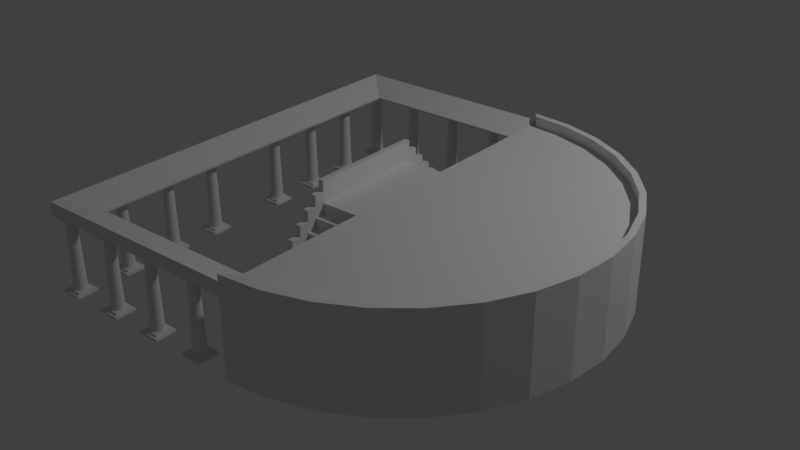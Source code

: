 # Source: silo.blend  (saved by Blender 2.77.0; exported with 4.5.12 LTS)
import bpy
from mathutils import Matrix  # noqa: F401  (used for matrix-valued properties, if any)

bpy.ops.wm.read_factory_settings(use_empty=True)
scene = bpy.context.scene
scene.name = 'Scene'

# ---- collections
col_collection_1 = bpy.data.collections.new('Collection 1'); scene.collection.children.link(col_collection_1)

# ---- materials (node trees are filled in below, after node groups)
mat_material_000 = bpy.data.materials.new('Material.000')
mat_material_000.alpha_threshold = 0.0
mat_material_000.use_transparent_shadow = False
mat_material_000.roughness = 0.5

# ---- material node trees

# ---- world
world_world = bpy.data.worlds.new('World'); scene.world = world_world
world_world.color = (0.05088, 0.05088, 0.05088)
world_world.use_sun_shadow = False
world_world.sun_shadow_jitter_overblur = 0.0
world_world.cycles.sampling_method = 'MANUAL'

# ---- cameras
cam_camera = bpy.data.cameras.new('Camera')
cam_camera.clip_end = 100.0
cam_camera.lens = 35.0
cam_camera.sensor_width = 32.0
cam_camera.sensor_height = 18.0
cam_camera.ortho_scale = 7.314
cam_camera.dof.focus_distance = 0.0
cam_camera.dof.aperture_fstop = 128.0

# ---- lights
light_lamp = bpy.data.lights.new('Lamp', 'POINT')
light_lamp.transmission_factor = 0.0
light_lamp.cutoff_distance = 30.0
light_lamp.energy = 100.0
light_lamp.shadow_buffer_clip_start = 1.001
light_lamp.shadow_soft_size = 0.1
light_lamp.shadow_maximum_resolution = 0.006
light_lamp.use_absolute_resolution = True

# ---- meshes
me_plane = bpy.data.meshes.new('Plane')
me_plane.from_pydata([(-1.0, -1.0, 0.0), (0.0, -1.0, 0.0), (-1.0, 1.0, 0.0), (0.0, 1.0, 0.0), (-0.85, 0.85, 0.0), (-0.85, -0.85, 0.0), (1.49e-08, -0.85, 0.0), (1.49e-08, 0.85, 0.0), (-0.85, 0.85, 0.0), (-0.85, -0.85, 0.0), (1.49e-08, -0.85, 0.0), (1.49e-08, 0.85, 0.0), (-1.0, 1.0, 0.05), (-1.0, -1.0, 0.05), (0.0, -1.0, 0.05), (0.0, 1.0, 0.05), (-0.8484, 0.8484, 0.009733), (-0.8484, -0.8484, 0.009733), (1.49e-08, -0.8468, 0.009487), (1.49e-08, 0.8468, 0.009487), (-0.9984, 0.9984, 0.05973), (-0.9984, -0.9984, 0.05973), (0.0, -0.9968, 0.05949), (0.0, 0.9968, 0.05949)], [], [(6, 5, 9, 10), (4, 7, 11, 8), (17, 16, 20, 21), (0, 1, 14, 13), (9, 8, 16, 17), (8, 11, 19, 16), (13, 14, 22, 21), (1, 6, 10, 14), (2, 0, 13, 12), (7, 3, 15, 11), (5, 4, 8, 9), (3, 2, 12, 15), (18, 17, 21, 22), (16, 19, 23, 20), (11, 15, 23, 19), (15, 12, 20, 23), (12, 13, 21, 20), (10, 9, 17, 18), (14, 10, 18, 22)])
_uv = me_plane.uv_layers.new(name='UVMap')
_uv.uv.foreach_set('vector', [0.0, 0.0, 0.0, 0.0, 0.0, 0.0, 0.0, 0.0, 0.0, 0.0, 0.0, 0.0, 0.0, 0.0, 0.0, 0.0, 0.2132, 0.4617, 0.2132, 0.4758, 0.211, 0.477, 0.211, 0.4604, 0.2229, 0.0875, 0.2229, 0.0773, 0.2238, 0.0773, 0.2238, 0.0875, 0.9839, 0.0, 0.9839, 0.85, 0.9758, 0.8492, 0.9758, 0.0008111, 0.9919, 0.0, 0.9919, 0.425, 0.9841, 0.425, 0.9839, 0.0008111, 0.2263, 0.4688, 0.2263, 0.4604, 0.2264, 0.4604, 0.2264, 0.4687, 0.8767, 0.5712, 0.916, 0.5, 0.916, 0.5, 0.916, 0.5791, 0.2229, 0.0773, 0.2229, 0.0977, 0.2221, 0.0977, 0.2221, 0.0773, 0.9636, 0.5791, 0.9243, 0.5079, 0.9636, 0.5, 0.9636, 0.5791, 0.0, 0.0, 0.0, 0.0, 0.0, 0.0, 0.0, 0.0, 0.2239, 0.0875, 0.2239, 0.0773, 0.2248, 0.0773, 0.2248, 0.0875, 0.2248, 0.4617, 0.2132, 0.4617, 0.211, 0.4604, 0.2247, 0.4605, 0.2132, 0.4758, 0.2248, 0.4758, 0.2247, 0.477, 0.211, 0.477, 0.9636, 0.5791, 0.9636, 0.5, 0.9719, 0.5, 0.9719, 0.5791, 0.2271, 0.4688, 0.2271, 0.4604, 0.2272, 0.4605, 0.2272, 0.4688, 0.2249, 0.4604, 0.2249, 0.4771, 0.2248, 0.477, 0.2248, 0.4605, 1.0, 7.381e-08, 1.0, 0.425, 0.9919, 0.4242, 0.9921, 0.0, 0.916, 0.5791, 0.916, 0.5, 0.9243, 0.5, 0.9243, 0.5791])
me_plane.use_remesh_preserve_volume = False
me_plane.use_remesh_preserve_attributes = False
me_plane.use_mirror_vertex_groups = False
me_plane.update()
me_grid = bpy.data.meshes.new('Grid')
me_grid.from_pydata([(-0.2, -0.6, 0.0), (0.0, -0.6, 0.0), (-0.2, -0.5535, 0.0), (0.0, -0.5535, 0.0), (-0.2, -0.5068, 0.0), (0.0, -0.5068, 0.0), (-0.2, -0.4602, 0.0), (0.0, -0.4602, 0.0), (-0.2, -0.4135, 0.0), (0.0, -0.4135, 0.0), (-0.2, -0.3668, 0.0), (0.0, -0.3668, 0.0), (-0.2, -0.3202, 0.0), (0.0, -0.3202, 0.0), (-0.2, -0.2735, 0.0), (0.0, -0.2735, 0.0), (-0.2, -0.2268, 0.0), (0.0, -0.2268, 0.0), (-0.2, 0.0, 0.0), (0.0, 0.0, 0.0), (0.0, -0.2268, 0.4), (-0.2, -0.2268, 0.4), (-0.2, 0.0, 0.4), (0.0, 0.0, 0.4), (0.0, -0.2735, 0.0), (-0.2, -0.2735, 0.0), (-0.2, -0.2268, 0.0), (0.0, -0.2268, 0.0), (-0.2, -0.5535, 0.05), (-0.2, -0.6, 0.05), (0.0, -0.6, 0.05), (0.0, -0.5535, 0.05), (0.0, -0.5535, 0.1), (-0.2, -0.5535, 0.1), (-0.2, -0.5068, 0.1), (0.0, -0.5068, 0.1), (0.0, -0.5068, 0.15), (-0.2, -0.5068, 0.15), (-0.2, -0.4602, 0.15), (0.0, -0.4602, 0.15), (0.0, -0.4602, 0.2), (-0.2, -0.4602, 0.2), (-0.2, -0.4135, 0.2), (0.0, -0.4135, 0.2), (0.0, -0.4135, 0.25), (-0.2, -0.4135, 0.25), (-0.2, -0.3668, 0.25), (0.0, -0.3668, 0.25), (0.0, -0.3668, 0.3), (-0.2, -0.3668, 0.3), (-0.2, -0.3202, 0.3), (0.0, -0.3202, 0.3), (0.0, -0.3202, 0.35), (-0.2, -0.3202, 0.35), (-0.2, -0.2735, 0.35), (0.0, -0.2735, 0.35), (0.0, -0.2735, 0.4), (-0.2, -0.2735, 0.4), (-0.2, -0.2268, 0.4), (0.0, -0.2268, 0.4), (-0.175, -0.6, 0.0), (-0.175, -0.5535, 0.0), (-0.175, -0.5068, 0.0), (-0.175, -0.4602, 0.0), (-0.175, -0.4135, 0.0), (-0.175, -0.3668, 0.0), (-0.175, -0.3202, 0.0), (-0.175, -0.2735, 0.0), (-0.175, -0.2268, 0.0), (-0.175, 0.0, 0.0), (-0.175, -0.2268, 0.4), (-0.175, 0.0, 0.4), (-0.175, -0.2735, 0.0), (-0.175, -0.2268, 0.0), (-0.175, -0.6, 0.05), (-0.175, -0.5535, 0.05), (-0.175, -0.5535, 0.1), (-0.175, -0.5068, 0.1), (-0.175, -0.5068, 0.15), (-0.175, -0.4602, 0.15), (-0.175, -0.4602, 0.2), (-0.175, -0.4135, 0.2), (-0.175, -0.4135, 0.25), (-0.175, -0.3668, 0.25), (-0.175, -0.3668, 0.3), (-0.175, -0.3202, 0.3), (-0.175, -0.3202, 0.35), (-0.175, -0.2735, 0.35), (-0.175, -0.2735, 0.4), (-0.175, -0.2268, 0.4), (-0.175, -0.2268, 0.5), (-0.2, -0.2268, 0.5), (-0.2, 0.0, 0.5), (-0.175, 0.0, 0.5), (-0.2, -0.5535, 0.15), (-0.2, -0.6, 0.15), (-0.175, -0.5535, 0.15), (-0.175, -0.5535, 0.2), (-0.2, -0.5535, 0.2), (-0.2, -0.5068, 0.2), (-0.175, -0.5068, 0.2), (-0.175, -0.5068, 0.25), (-0.2, -0.5068, 0.25), (-0.2, -0.4602, 0.25), (-0.175, -0.4602, 0.25), (-0.175, -0.4602, 0.3), (-0.2, -0.4602, 0.3), (-0.2, -0.4135, 0.3), (-0.175, -0.4135, 0.3), (-0.175, -0.4135, 0.35), (-0.2, -0.4135, 0.35), (-0.2, -0.3668, 0.35), (-0.175, -0.3668, 0.35), (-0.175, -0.3668, 0.4), (-0.2, -0.3668, 0.4), (-0.2, -0.3202, 0.4), (-0.175, -0.3202, 0.4), (-0.175, -0.3202, 0.45), (-0.2, -0.3202, 0.45), (-0.2, -0.2735, 0.45), (-0.175, -0.2735, 0.45), (-0.175, -0.2735, 0.5), (-0.2, -0.2735, 0.5), (-0.2, -0.2268, 0.5), (-0.175, -0.2268, 0.5), (-0.175, -0.6, 0.15)], [], [(2, 0, 29, 28), (3, 5, 35, 32), (63, 6, 38, 79), (7, 9, 43, 40), (9, 11, 47, 44), (66, 12, 50, 85), (13, 15, 55, 52), (16, 14, 25, 26), (69, 18, 22, 71), (70, 20, 23, 71), (18, 16, 21, 22), (17, 19, 23, 20), (68, 17, 20, 70), (24, 27, 59, 56), (15, 17, 27, 24), (67, 15, 24, 72), (68, 16, 26, 73), (74, 30, 31, 75), (61, 2, 28, 75), (60, 1, 30, 74), (1, 3, 31, 30), (76, 32, 35, 77), (61, 3, 32, 76), (62, 4, 34, 77), (4, 2, 33, 34), (78, 36, 39, 79), (6, 4, 37, 38), (5, 7, 39, 36), (62, 5, 36, 78), (80, 40, 43, 81), (63, 7, 40, 80), (64, 8, 42, 81), (8, 6, 41, 42), (82, 44, 47, 83), (64, 9, 44, 82), (65, 10, 46, 83), (10, 8, 45, 46), (84, 48, 51, 85), (12, 10, 49, 50), (11, 13, 51, 48), (65, 11, 48, 84), (86, 52, 55, 87), (66, 13, 52, 86), (67, 14, 54, 87), (14, 12, 53, 54), (88, 56, 59, 89), (72, 24, 56, 88), (73, 26, 58, 89), (26, 25, 57, 58), (27, 73, 89, 59), (25, 72, 88, 57), (41, 80, 105, 106), (15, 67, 87, 55), (12, 66, 86, 53), (82, 83, 112, 109), (10, 65, 84, 49), (34, 33, 98, 99), (11, 65, 83, 47), (8, 64, 82, 45), (54, 53, 118, 119), (9, 64, 81, 43), (6, 63, 80, 41), (83, 46, 111, 112), (4, 62, 78, 37), (33, 76, 97, 98), (5, 62, 77, 35), (2, 61, 76, 33), (53, 86, 117, 118), (0, 60, 74, 29), (3, 61, 75, 31), (74, 75, 96, 125), (17, 68, 73, 27), (14, 67, 72, 25), (16, 68, 70, 21), (84, 85, 116, 113), (19, 69, 71, 23), (13, 66, 85, 51), (7, 63, 79, 39), (122, 121, 124, 123), (118, 117, 120, 119), (114, 113, 116, 115), (110, 109, 112, 111), (106, 105, 108, 107), (102, 101, 104, 103), (98, 97, 100, 99), (95, 125, 96, 94), (91, 90, 93, 92), (87, 54, 119, 120), (21, 70, 90, 91), (29, 74, 125, 95), (77, 34, 99, 100), (42, 41, 106, 107), (70, 71, 93, 90), (22, 21, 91, 92), (80, 81, 108, 105), (49, 84, 113, 114), (28, 29, 95, 94), (81, 42, 107, 108), (71, 22, 92, 93), (50, 49, 114, 115), (78, 79, 104, 101), (88, 89, 124, 121), (57, 88, 121, 122), (37, 78, 101, 102), (85, 50, 115, 116), (75, 28, 94, 96), (58, 57, 122, 123), (38, 37, 102, 103), (76, 77, 100, 97), (86, 87, 120, 117), (45, 82, 109, 110), (89, 58, 123, 124), (79, 38, 103, 104), (46, 45, 110, 111)])
_uv = me_grid.uv_layers.new(name='UVMap')
_uv.uv.foreach_set('vector', [0.7846, 0.4044, 0.7842, 0.4044, 0.7842, 0.404, 0.7846, 0.404, 0.7837, 0.4044, 0.7833, 0.4044, 0.7833, 0.4036, 0.7837, 0.4036, 0.7822, 0.4083, 0.7824, 0.4083, 0.7824, 0.4095, 0.7822, 0.4095, 0.7807, 0.4104, 0.7811, 0.4104, 0.7811, 0.4121, 0.7807, 0.4121, 0.7869, 0.4044, 0.7873, 0.4044, 0.7873, 0.4066, 0.7869, 0.4066, 0.7824, 0.4036, 0.7821, 0.4036, 0.7821, 0.401, 0.7824, 0.401, 0.7867, 0.4032, 0.7863, 0.4032, 0.7863, 0.4002, 0.7867, 0.4002, 0.7752, 0.4002, 0.7752, 0.4002, 0.7752, 0.4002, 0.7752, 0.4002, 0.779, 0.4044, 0.7788, 0.4044, 0.7788, 0.401, 0.779, 0.401, 0.7855, 0.4098, 0.7841, 0.4098, 0.7841, 0.4078, 0.7855, 0.4078, 0.7771, 0.4044, 0.7752, 0.4044, 0.7752, 0.401, 0.7771, 0.401, 0.779, 0.4078, 0.7771, 0.4078, 0.7771, 0.4044, 0.779, 0.4044, 0.7767, 0.4087, 0.7752, 0.4087, 0.7752, 0.4053, 0.7767, 0.4053, 0.7861, 0.4078, 0.7857, 0.4078, 0.7857, 0.4044, 0.7861, 0.4044, 0.7752, 0.4002, 0.7752, 0.4002, 0.7752, 0.4002, 0.7752, 0.4002, 0.7752, 0.4002, 0.7752, 0.4002, 0.7752, 0.4002, 0.7752, 0.4002, 0.7752, 0.4002, 0.7752, 0.4002, 0.7752, 0.4002, 0.7752, 0.4002, 0.7756, 0.4108, 0.7756, 0.4123, 0.7752, 0.4123, 0.7752, 0.4108, 0.7866, 0.4112, 0.7866, 0.4115, 0.7862, 0.4115, 0.7862, 0.4112, 0.7841, 0.4112, 0.7841, 0.4098, 0.7845, 0.4098, 0.7845, 0.4112, 0.785, 0.4044, 0.7846, 0.4044, 0.7846, 0.404, 0.785, 0.404, 0.7871, 0.4027, 0.7871, 0.4042, 0.7867, 0.4042, 0.7867, 0.4027, 0.7855, 0.4078, 0.7841, 0.4078, 0.7841, 0.407, 0.7855, 0.407, 0.7843, 0.4061, 0.7841, 0.4061, 0.7841, 0.4053, 0.7843, 0.4053, 0.7815, 0.4121, 0.7811, 0.4121, 0.7811, 0.4112, 0.7815, 0.4112, 0.7819, 0.4104, 0.7819, 0.4119, 0.7815, 0.4119, 0.7815, 0.4104, 0.7869, 0.4095, 0.7865, 0.4095, 0.7865, 0.4083, 0.7869, 0.4083, 0.7842, 0.4044, 0.7838, 0.4044, 0.7838, 0.4032, 0.7842, 0.4032, 0.7767, 0.4108, 0.7752, 0.4108, 0.7752, 0.4095, 0.7767, 0.4095, 0.7827, 0.4119, 0.7827, 0.4104, 0.783, 0.4104, 0.783, 0.4119, 0.7805, 0.4108, 0.779, 0.4108, 0.779, 0.4091, 0.7805, 0.4091, 0.7826, 0.4104, 0.7824, 0.4104, 0.7824, 0.4087, 0.7826, 0.4087, 0.787, 0.4123, 0.7866, 0.4123, 0.7866, 0.4106, 0.787, 0.4106, 0.7834, 0.4119, 0.7834, 0.4104, 0.7838, 0.4104, 0.7838, 0.4119, 0.7853, 0.4032, 0.7838, 0.4032, 0.7838, 0.401, 0.7853, 0.401, 0.7773, 0.4108, 0.7771, 0.4108, 0.7771, 0.4087, 0.7773, 0.4087, 0.7869, 0.4074, 0.7865, 0.4074, 0.7865, 0.4053, 0.7869, 0.4053, 0.7823, 0.4119, 0.7823, 0.4104, 0.7827, 0.4104, 0.7827, 0.4119, 0.7865, 0.4078, 0.7861, 0.4078, 0.7861, 0.4053, 0.7865, 0.4053, 0.7871, 0.4027, 0.7867, 0.4027, 0.7867, 0.4002, 0.7871, 0.4002, 0.7838, 0.4078, 0.7824, 0.4078, 0.7824, 0.4053, 0.7838, 0.4053, 0.783, 0.4119, 0.783, 0.4104, 0.7834, 0.4104, 0.7834, 0.4119, 0.7805, 0.4083, 0.779, 0.4083, 0.779, 0.4053, 0.7805, 0.4053, 0.7809, 0.4083, 0.7807, 0.4083, 0.7807, 0.4053, 0.7809, 0.4053, 0.7863, 0.404, 0.7859, 0.404, 0.7859, 0.401, 0.7863, 0.401, 0.7823, 0.4104, 0.7823, 0.4119, 0.7819, 0.4119, 0.7819, 0.4104, 0.7819, 0.4044, 0.7805, 0.4044, 0.7805, 0.401, 0.7819, 0.401, 0.7773, 0.4044, 0.7771, 0.4044, 0.7771, 0.401, 0.7773, 0.401, 0.7859, 0.4044, 0.7855, 0.4044, 0.7855, 0.401, 0.7859, 0.401, 0.7788, 0.4044, 0.7773, 0.4044, 0.7773, 0.401, 0.7788, 0.401, 0.7821, 0.4044, 0.7819, 0.4044, 0.7819, 0.401, 0.7821, 0.401, 0.7807, 0.4091, 0.7805, 0.4091, 0.7805, 0.4083, 0.7807, 0.4083, 0.7824, 0.4083, 0.7809, 0.4083, 0.7809, 0.4053, 0.7824, 0.4053, 0.7807, 0.4083, 0.7805, 0.4083, 0.7805, 0.4053, 0.7807, 0.4053, 0.7846, 0.4032, 0.785, 0.4032, 0.785, 0.404, 0.7846, 0.404, 0.7841, 0.4078, 0.7838, 0.4078, 0.7838, 0.4053, 0.7841, 0.4053, 0.7815, 0.4112, 0.7811, 0.4112, 0.7811, 0.4104, 0.7815, 0.4104, 0.7788, 0.4108, 0.7773, 0.4108, 0.7773, 0.4087, 0.7788, 0.4087, 0.7855, 0.4032, 0.7853, 0.4032, 0.7853, 0.401, 0.7855, 0.401, 0.7863, 0.401, 0.7859, 0.401, 0.7859, 0.4002, 0.7863, 0.4002, 0.7841, 0.4104, 0.7826, 0.4104, 0.7826, 0.4087, 0.7841, 0.4087, 0.7807, 0.4108, 0.7805, 0.4108, 0.7805, 0.4091, 0.7807, 0.4091, 0.7773, 0.4087, 0.7771, 0.4087, 0.7771, 0.4078, 0.7773, 0.4078, 0.7769, 0.4108, 0.7767, 0.4108, 0.7767, 0.4095, 0.7769, 0.4095, 0.7857, 0.407, 0.7855, 0.407, 0.7855, 0.4061, 0.7857, 0.4061, 0.7857, 0.4061, 0.7843, 0.4061, 0.7843, 0.4053, 0.7857, 0.4053, 0.7857, 0.4078, 0.7855, 0.4078, 0.7855, 0.407, 0.7857, 0.407, 0.7807, 0.4053, 0.7805, 0.4053, 0.7805, 0.4044, 0.7807, 0.4044, 0.7841, 0.4115, 0.7841, 0.4112, 0.7845, 0.4112, 0.7845, 0.4115, 0.7866, 0.4098, 0.7866, 0.4112, 0.7862, 0.4112, 0.7862, 0.4098, 0.7768, 0.4117, 0.7764, 0.4117, 0.7764, 0.4108, 0.7768, 0.4108, 0.7752, 0.4002, 0.7752, 0.4002, 0.7752, 0.4002, 0.7752, 0.4002, 0.7752, 0.4002, 0.7752, 0.4002, 0.7752, 0.4002, 0.7752, 0.4002, 0.7769, 0.4087, 0.7767, 0.4087, 0.7767, 0.4053, 0.7769, 0.4053, 0.7829, 0.4036, 0.7833, 0.4036, 0.7833, 0.4044, 0.7829, 0.4044, 0.7805, 0.4044, 0.779, 0.4044, 0.779, 0.401, 0.7805, 0.401, 0.7838, 0.4036, 0.7824, 0.4036, 0.7824, 0.401, 0.7838, 0.401, 0.7807, 0.4083, 0.7822, 0.4083, 0.7822, 0.4095, 0.7807, 0.4095, 0.7769, 0.4072, 0.7771, 0.4072, 0.7771, 0.4076, 0.7769, 0.4076, 0.7769, 0.4079, 0.7771, 0.4079, 0.7771, 0.4083, 0.7769, 0.4083, 0.7769, 0.4076, 0.7771, 0.4076, 0.7771, 0.4079, 0.7769, 0.4079, 0.7788, 0.4078, 0.779, 0.4078, 0.779, 0.4082, 0.7788, 0.4082, 0.7769, 0.4068, 0.7771, 0.4068, 0.7771, 0.4072, 0.7769, 0.4072, 0.7769, 0.4064, 0.7771, 0.4064, 0.7771, 0.4068, 0.7769, 0.4068, 0.7788, 0.4082, 0.779, 0.4082, 0.779, 0.4086, 0.7788, 0.4086, 0.7769, 0.4083, 0.7771, 0.4083, 0.7771, 0.4087, 0.7769, 0.4087, 0.7771, 0.4064, 0.7769, 0.4064, 0.7769, 0.4044, 0.7771, 0.4044, 0.7809, 0.4053, 0.7807, 0.4053, 0.7807, 0.4044, 0.7809, 0.4044, 0.7769, 0.4053, 0.7767, 0.4053, 0.7767, 0.4044, 0.7769, 0.4044, 0.7845, 0.4115, 0.7845, 0.4112, 0.7853, 0.4112, 0.7853, 0.4115, 0.7843, 0.4053, 0.7841, 0.4053, 0.7841, 0.4044, 0.7843, 0.4044, 0.787, 0.4106, 0.7866, 0.4106, 0.7866, 0.4098, 0.787, 0.4098, 0.7855, 0.4098, 0.7855, 0.4078, 0.7864, 0.4078, 0.7864, 0.4098, 0.7771, 0.401, 0.7752, 0.401, 0.7752, 0.4002, 0.7771, 0.4002, 0.7854, 0.404, 0.785, 0.404, 0.785, 0.4032, 0.7854, 0.4032, 0.7841, 0.4053, 0.7838, 0.4053, 0.7838, 0.4044, 0.7841, 0.4044, 0.7846, 0.404, 0.7842, 0.404, 0.7842, 0.4032, 0.7846, 0.4032, 0.7826, 0.4087, 0.7824, 0.4087, 0.7824, 0.4078, 0.7826, 0.4078, 0.779, 0.401, 0.7788, 0.401, 0.7788, 0.4002, 0.779, 0.4002, 0.7865, 0.4053, 0.7861, 0.4053, 0.7861, 0.4044, 0.7865, 0.4044, 0.7825, 0.4044, 0.7821, 0.4044, 0.7821, 0.4036, 0.7825, 0.4036, 0.7825, 0.4036, 0.7829, 0.4036, 0.7829, 0.4044, 0.7825, 0.4044, 0.7821, 0.401, 0.7819, 0.401, 0.7819, 0.4002, 0.7821, 0.4002, 0.7769, 0.4095, 0.7767, 0.4095, 0.7767, 0.4087, 0.7769, 0.4087, 0.7824, 0.401, 0.7821, 0.401, 0.7821, 0.4002, 0.7824, 0.4002, 0.7862, 0.4112, 0.7862, 0.4115, 0.7853, 0.4115, 0.7853, 0.4112, 0.7859, 0.401, 0.7855, 0.401, 0.7855, 0.4002, 0.7859, 0.4002, 0.7869, 0.4083, 0.7865, 0.4083, 0.7865, 0.4074, 0.7869, 0.4074, 0.7756, 0.4108, 0.776, 0.4108, 0.776, 0.4117, 0.7756, 0.4117, 0.7764, 0.4117, 0.776, 0.4117, 0.776, 0.4108, 0.7764, 0.4108, 0.7855, 0.401, 0.7853, 0.401, 0.7853, 0.4002, 0.7855, 0.4002, 0.7773, 0.401, 0.7771, 0.401, 0.7771, 0.4002, 0.7773, 0.4002, 0.7822, 0.4095, 0.7824, 0.4095, 0.7824, 0.4104, 0.7822, 0.4104, 0.7869, 0.4053, 0.7865, 0.4053, 0.7865, 0.4044, 0.7869, 0.4044])
me_grid.use_remesh_preserve_volume = False
me_grid.use_remesh_preserve_attributes = False
me_grid.use_mirror_vertex_groups = False
me_grid.update()
me_cube_000 = bpy.data.meshes.new('Cube.000')
me_cube_000.from_pydata([(-1.0, -1.0, -1.0), (-1.0, -1.0, -0.75), (-1.0, 1.0, -1.0), (-1.0, 1.0, -0.75), (1.0, -1.0, -1.0), (1.0, -1.0, -0.75), (1.0, 1.0, -1.0), (1.0, 1.0, -0.75), (-4.967e-09, 0.6, -0.5792), (-3.26e-09, 0.45, 6.5), (0.1553, 0.5796, -0.5792), (0.1165, 0.4347, 6.5), (0.3, 0.5196, -0.5792), (0.225, 0.3897, 6.5), (0.4243, 0.4243, -0.5792), (0.3182, 0.3182, 6.5), (0.5196, 0.3, -0.5792), (0.3897, 0.225, 6.5), (0.5796, 0.1553, -0.5792), (0.4347, 0.1165, 6.5), (0.6, -1.828e-08, -0.5792), (0.45, -5.22e-08, 6.5), (0.5796, -0.1553, -0.5792), (0.4347, -0.1165, 6.5), (0.5196, -0.3, -0.5792), (0.3897, -0.225, 6.5), (0.4243, -0.4243, -0.5792), (0.3182, -0.3182, 6.5), (0.3, -0.5196, -0.5792), (0.225, -0.3897, 6.5), (0.1553, -0.5796, -0.5792), (0.1165, -0.4347, 6.5), (2.287e-07, -0.6, -0.5792), (1.72e-07, -0.45, 6.5), (-0.1553, -0.5796, -0.5792), (-0.1165, -0.4347, 6.5), (-0.3, -0.5196, -0.5792), (-0.225, -0.3897, 6.5), (-0.4243, -0.4243, -0.5792), (-0.3182, -0.3182, 6.5), (-0.5196, -0.3, -0.5792), (-0.3897, -0.225, 6.5), (-0.5796, -0.1553, -0.5792), (-0.4347, -0.1165, 6.5), (-0.6, -3.425e-07, -0.5792), (-0.45, -2.954e-07, 6.5), (-0.5796, 0.1553, -0.5792), (-0.4347, 0.1165, 6.5), (-0.5196, 0.3, -0.5792), (-0.3897, 0.225, 6.5), (-0.4243, 0.4243, -0.5792), (-0.3182, 0.3182, 6.5), (-0.3, 0.5196, -0.5792), (-0.225, 0.3897, 6.5), (-0.1553, 0.5796, -0.5792), (-0.1165, 0.4347, 6.5), (-0.75, -0.75, -0.7588), (-0.75, -0.75, -0.5713), (-0.75, 0.75, -0.7588), (-0.75, 0.75, -0.5713), (0.75, -0.75, -0.7588), (0.75, -0.75, -0.5713), (0.75, 0.75, -0.7588), (0.75, 0.75, -0.5713), (-0.75, 0.75, 6.896), (-0.75, 0.75, 6.646), (-0.75, -0.75, 6.896), (-0.75, -0.75, 6.646), (0.75, 0.75, 6.896), (0.75, 0.75, 6.646), (0.75, -0.75, 6.896), (0.75, -0.75, 6.646), (-0.5625, 0.5625, 6.654), (-0.5625, 0.5625, 6.467), (-0.5625, -0.5625, 6.654), (-0.5625, -0.5625, 6.467), (0.5625, 0.5625, 6.654), (0.5625, 0.5625, 6.467), (0.5625, -0.5625, 6.654), (0.5625, -0.5625, 6.467)], [], [(1, 3, 2, 0), (3, 7, 6, 2), (7, 5, 4, 6), (5, 1, 0, 4), (0, 2, 6, 4), (5, 7, 3, 1), (8, 9, 11, 10), (10, 11, 13, 12), (12, 13, 15, 14), (14, 15, 17, 16), (16, 17, 19, 18), (18, 19, 21, 20), (20, 21, 23, 22), (22, 23, 25, 24), (24, 25, 27, 26), (26, 27, 29, 28), (28, 29, 31, 30), (30, 31, 33, 32), (32, 33, 35, 34), (34, 35, 37, 36), (36, 37, 39, 38), (38, 39, 41, 40), (40, 41, 43, 42), (42, 43, 45, 44), (44, 45, 47, 46), (46, 47, 49, 48), (48, 49, 51, 50), (50, 51, 53, 52), (11, 9, 55, 53, 51, 49, 47, 45, 43, 41, 39, 37, 35, 33, 31, 29, 27, 25, 23, 21, 19, 17, 15, 13), (52, 53, 55, 54), (54, 55, 9, 8), (8, 10, 12, 14, 16, 18, 20, 22, 24, 26, 28, 30, 32, 34, 36, 38, 40, 42, 44, 46, 48, 50, 52, 54), (57, 59, 58, 56), (59, 63, 62, 58), (63, 61, 60, 62), (61, 57, 56, 60), (61, 63, 59, 57), (65, 67, 66, 64), (67, 71, 70, 66), (71, 69, 68, 70), (69, 65, 64, 68), (69, 71, 67, 65), (73, 75, 74, 72), (75, 79, 78, 74), (79, 77, 76, 78), (77, 73, 72, 76), (77, 79, 75, 73), (66, 70, 68, 64)])
_uv = me_cube_000.uv_layers.new(name='UVMap')
_uv.uv.foreach_set('vector', [0.04535, 0.4056, 0.04535, 0.397, 0.04643, 0.397, 0.04643, 0.4056, 0.04561, 0.4164, 0.04561, 0.4078, 0.04669, 0.4078, 0.04669, 0.4164, 0.04751, 0.397, 0.04751, 0.4056, 0.04643, 0.4056, 0.04643, 0.397, 0.04561, 0.4078, 0.04561, 0.4164, 0.04453, 0.4164, 0.04453, 0.4078, 0.0402, 0.4078, 0.03155, 0.4078, 0.03155, 0.3991, 0.0402, 0.3991, 0.03155, 0.3991, 0.03155, 0.3905, 0.0402, 0.3905, 0.0402, 0.3991, 0.02238, 0.3905, 0.02238, 0.4211, 0.02188, 0.4211, 0.02171, 0.3905, 0.02171, 0.3905, 0.02188, 0.4211, 0.02141, 0.4211, 0.02109, 0.3905, 0.02109, 0.3905, 0.02141, 0.4211, 0.02101, 0.4211, 0.02055, 0.3905, 0.03155, 0.3905, 0.0311, 0.4211, 0.03069, 0.4211, 0.03102, 0.3905, 0.03102, 0.3905, 0.03069, 0.4211, 0.03022, 0.4211, 0.03039, 0.3905, 0.03039, 0.3905, 0.03022, 0.4211, 0.02972, 0.4211, 0.02972, 0.3905, 0.02972, 0.3905, 0.02972, 0.4211, 0.02922, 0.4211, 0.02905, 0.3905, 0.02905, 0.3905, 0.02922, 0.4211, 0.02875, 0.4211, 0.02842, 0.3905, 0.02842, 0.3905, 0.02875, 0.4211, 0.02834, 0.4211, 0.02789, 0.3905, 0.02789, 0.3905, 0.02743, 0.4211, 0.02702, 0.4211, 0.02735, 0.3905, 0.02735, 0.3905, 0.02702, 0.4211, 0.02656, 0.4211, 0.02672, 0.3905, 0.02672, 0.3905, 0.02656, 0.4211, 0.02605, 0.4211, 0.02605, 0.3905, 0.02605, 0.3905, 0.02605, 0.4211, 0.02555, 0.4211, 0.02538, 0.3905, 0.02538, 0.3905, 0.02555, 0.4211, 0.02508, 0.4211, 0.02475, 0.3905, 0.02475, 0.3905, 0.02508, 0.4211, 0.02468, 0.4211, 0.02422, 0.3905, 0.02055, 0.3905, 0.02009, 0.4211, 0.01969, 0.4211, 0.02001, 0.3905, 0.02001, 0.3905, 0.01969, 0.4211, 0.01922, 0.4211, 0.01939, 0.3905, 0.01939, 0.3905, 0.01922, 0.4211, 0.01871, 0.4211, 0.01871, 0.3905, 0.01871, 0.3905, 0.01871, 0.4211, 0.01821, 0.4211, 0.01804, 0.3905, 0.01804, 0.3905, 0.01821, 0.4211, 0.01774, 0.4211, 0.01742, 0.3905, 0.01742, 0.3905, 0.01774, 0.4211, 0.01734, 0.4211, 0.01688, 0.3905, 0.02422, 0.3905, 0.02376, 0.4211, 0.02336, 0.4211, 0.02368, 0.3905, 0.03323, 0.4181, 0.03274, 0.418, 0.0323, 0.4178, 0.03194, 0.4174, 0.03169, 0.417, 0.03155, 0.4165, 0.03155, 0.416, 0.03169, 0.4155, 0.03194, 0.415, 0.0323, 0.4147, 0.03274, 0.4144, 0.03323, 0.4143, 0.03374, 0.4143, 0.03423, 0.4144, 0.03467, 0.4147, 0.03503, 0.415, 0.03528, 0.4155, 0.03541, 0.416, 0.03541, 0.4165, 0.03528, 0.417, 0.03503, 0.4174, 0.03467, 0.4178, 0.03423, 0.418, 0.03374, 0.4181, 0.02368, 0.3905, 0.02336, 0.4211, 0.02289, 0.4211, 0.02305, 0.3905, 0.02305, 0.3905, 0.02289, 0.4211, 0.02238, 0.4211, 0.02238, 0.3905, 0.04535, 0.3999, 0.04517, 0.4006, 0.04483, 0.4011, 0.04435, 0.4016, 0.04377, 0.402, 0.04311, 0.4021, 0.04244, 0.4021, 0.04178, 0.402, 0.04119, 0.4016, 0.04072, 0.4011, 0.04038, 0.4006, 0.0402, 0.3999, 0.0402, 0.3992, 0.04038, 0.3986, 0.04072, 0.398, 0.04119, 0.3975, 0.04178, 0.3972, 0.04244, 0.397, 0.04311, 0.397, 0.04377, 0.3972, 0.04435, 0.3975, 0.04483, 0.398, 0.04517, 0.3986, 0.04535, 0.3992, 0.03974, 0.4208, 0.03974, 0.4143, 0.04055, 0.4143, 0.04055, 0.4208, 0.04217, 0.4208, 0.04217, 0.4143, 0.04298, 0.4143, 0.04298, 0.4208, 0.04136, 0.4143, 0.04136, 0.4208, 0.04055, 0.4208, 0.04055, 0.4143, 0.04136, 0.4208, 0.04136, 0.4143, 0.04217, 0.4143, 0.04217, 0.4208, 0.0402, 0.397, 0.0402, 0.3905, 0.04669, 0.3905, 0.04669, 0.397, 0.03541, 0.4208, 0.03541, 0.4143, 0.03649, 0.4143, 0.03649, 0.4208, 0.03649, 0.4208, 0.03649, 0.4143, 0.03757, 0.4143, 0.03757, 0.4208, 0.03866, 0.4143, 0.03866, 0.4208, 0.03757, 0.4208, 0.03757, 0.4143, 0.03974, 0.4143, 0.03974, 0.4208, 0.03866, 0.4208, 0.03866, 0.4143, 0.03804, 0.4078, 0.03804, 0.4143, 0.03155, 0.4143, 0.03155, 0.4078, 0.04298, 0.4191, 0.04298, 0.4143, 0.04379, 0.4143, 0.04379, 0.4191, 0.04669, 0.3954, 0.04669, 0.3905, 0.0475, 0.3905, 0.0475, 0.3954, 0.0475, 0.4078, 0.0475, 0.4127, 0.04669, 0.4127, 0.04669, 0.4078, 0.04669, 0.4175, 0.04669, 0.4127, 0.0475, 0.4127, 0.0475, 0.4175, 0.04507, 0.4021, 0.04507, 0.407, 0.0402, 0.407, 0.0402, 0.4021, 0.04453, 0.4143, 0.03804, 0.4143, 0.03804, 0.4078, 0.04453, 0.4078])
me_cube_000.materials.append(mat_material_000)
me_cube_000.use_remesh_preserve_volume = False
me_cube_000.use_remesh_preserve_attributes = False
me_cube_000.use_mirror_vertex_groups = False
me_cube_000.update()
me_circle = bpy.data.meshes.new('Circle')
me_circle.from_pydata([(0.0, 1.0, 0.0), (-1.0, 1.0, 0.0), (-1.0, -1.0, 0.0), (3.258e-07, -1.0, 0.0), (0.1951, -0.9808, 0.0), (0.3827, -0.9239, 0.0), (0.5556, -0.8315, 0.0), (0.7071, -0.7071, 0.0), (0.8315, -0.5556, 0.0), (0.9239, -0.3827, 0.0), (0.9808, -0.1951, 0.0), (1.0, 9.656e-07, 0.0), (0.9808, 0.1951, 0.0), (0.9239, 0.3827, 0.0), (0.8315, 0.5556, 0.0), (0.7071, 0.7071, 0.0), (0.5556, 0.8315, 0.0), (0.3827, 0.9239, 0.0), (0.1951, 0.9808, 0.0), (0.1892, -0.9512, 0.4), (0.03, -0.9669, 0.4), (0.3711, -0.896, 0.4), (0.5388, -0.8064, 0.4), (0.6858, -0.6858, 0.4), (0.8064, -0.5388, 0.4), (0.896, -0.3711, 0.4), (0.9512, -0.1892, 0.4), (0.9699, 9.381e-07, 0.4), (0.9512, 0.1892, 0.4), (0.896, 0.3711, 0.4), (0.8064, 0.5388, 0.4), (0.6858, 0.6858, 0.4), (0.5388, 0.8064, 0.4), (0.3711, 0.896, 0.4), (0.1892, 0.9512, 0.4), (0.03, 0.9669, 0.4), (0.1951, -0.9808, 0.4), (3.258e-07, -1.0, 0.4), (0.3827, -0.9239, 0.4), (0.5556, -0.8315, 0.4), (0.7071, -0.7071, 0.4), (0.8315, -0.5556, 0.4), (0.9239, -0.3827, 0.4), (0.9808, -0.1951, 0.4), (1.0, 9.656e-07, 0.4), (0.9808, 0.1951, 0.4), (0.9239, 0.3827, 0.4), (0.8315, 0.5556, 0.4), (0.7071, 0.7071, 0.4), (0.5556, 0.8315, 0.4), (0.3827, 0.9239, 0.4), (0.1951, 0.9808, 0.4), (0.0, 1.0, 0.4), (0.1951, -0.9808, 0.45), (3.258e-07, -1.0, 0.45), (0.3827, -0.9239, 0.45), (0.5556, -0.8315, 0.45), (0.7071, -0.7071, 0.45), (0.8315, -0.5556, 0.45), (0.9239, -0.3827, 0.45), (0.9808, -0.1951, 0.45), (1.0, 9.656e-07, 0.45), (0.9808, 0.1951, 0.45), (0.9239, 0.3827, 0.45), (0.8315, 0.5556, 0.45), (0.7071, 0.7071, 0.45), (0.5556, 0.8315, 0.45), (0.3827, 0.9239, 0.45), (0.1951, 0.9808, 0.45), (0.0, 1.0, 0.45), (0.1892, -0.9512, 0.45), (0.03, -0.9669, 0.45), (0.3711, -0.896, 0.45), (0.5388, -0.8064, 0.45), (0.6858, -0.6858, 0.45), (0.8064, -0.5388, 0.45), (0.896, -0.3711, 0.45), (0.9512, -0.1892, 0.45), (0.9699, 9.381e-07, 0.45), (0.9512, 0.1892, 0.45), (0.896, 0.3711, 0.45), (0.8064, 0.5388, 0.45), (0.6858, 0.6858, 0.45), (0.5388, 0.8064, 0.45), (0.3711, 0.896, 0.45), (0.1892, 0.9512, 0.45), (0.03, 0.9669, 0.45)], [], [(4, 3, 0, 18, 17, 16, 15, 14, 13, 12, 11, 10, 9, 8, 7, 6, 5), (19, 21, 22, 23, 24, 25, 26, 27, 28, 29, 30, 31, 32, 33, 34, 35, 20), (10, 11, 44, 43), (3, 4, 36, 37), (18, 0, 52, 51), (11, 12, 45, 44), (4, 5, 38, 36), (0, 3, 37, 52), (12, 13, 46, 45), (5, 6, 39, 38), (13, 14, 47, 46), (6, 7, 40, 39), (14, 15, 48, 47), (7, 8, 41, 40), (15, 16, 49, 48), (8, 9, 42, 41), (16, 17, 50, 49), (9, 10, 43, 42), (17, 18, 51, 50), (43, 44, 61, 60), (33, 32, 83, 84), (42, 43, 60, 59), (32, 31, 82, 83), (41, 42, 59, 58), (31, 30, 81, 82), (40, 41, 58, 57), (30, 29, 80, 81), (39, 40, 57, 56), (29, 28, 79, 80), (38, 39, 56, 55), (28, 27, 78, 79), (51, 52, 69, 68), (36, 38, 55, 53), (27, 26, 77, 78), (50, 51, 68, 67), (20, 35, 52, 37), (70, 71, 54, 53), (72, 70, 53, 55), (73, 72, 55, 56), (74, 73, 56, 57), (75, 74, 57, 58), (76, 75, 58, 59), (77, 76, 59, 60), (78, 77, 60, 61), (79, 78, 61, 62), (80, 79, 62, 63), (81, 80, 63, 64), (82, 81, 64, 65), (83, 82, 65, 66), (84, 83, 66, 67), (85, 84, 67, 68), (86, 85, 68, 69), (19, 20, 71, 70), (34, 33, 84, 85), (44, 45, 62, 61), (21, 19, 70, 72), (35, 34, 85, 86), (45, 46, 63, 62), (22, 21, 72, 73), (46, 47, 64, 63), (23, 22, 73, 74), (47, 48, 65, 64), (24, 23, 74, 75), (20, 37, 54, 71), (48, 49, 66, 65), (25, 24, 75, 76), (49, 50, 67, 66), (26, 25, 76, 77), (52, 35, 86, 69), (37, 36, 53, 54)])
_uv = me_circle.uv_layers.new(name='UVMap')
_uv.uv.foreach_set('vector', [0.7849, 0.3914, 0.7859, 0.3913, 0.7859, 0.4018, 0.7849, 0.4017, 0.7839, 0.4014, 0.783, 0.4009, 0.7822, 0.4003, 0.7816, 0.3995, 0.7811, 0.3986, 0.7809, 0.3976, 0.7808, 0.3965, 0.7809, 0.3955, 0.7811, 0.3945, 0.7816, 0.3936, 0.7822, 0.3928, 0.783, 0.3922, 0.7839, 0.3917, 0.7898, 0.4016, 0.7889, 0.4013, 0.7881, 0.4008, 0.7873, 0.4002, 0.7867, 0.3994, 0.7862, 0.3985, 0.7859, 0.3975, 0.7859, 0.3965, 0.7859, 0.3956, 0.7862, 0.3946, 0.7867, 0.3937, 0.7873, 0.3929, 0.7881, 0.3923, 0.7889, 0.3918, 0.7898, 0.3915, 0.7906, 0.3915, 0.7906, 0.4016, 0.7931, 0.4074, 0.7931, 0.4081, 0.7911, 0.4081, 0.7911, 0.4074, 0.7931, 0.4007, 0.7931, 0.4016, 0.7911, 0.4016, 0.7911, 0.4007, 0.778, 0.4066, 0.778, 0.4076, 0.7759, 0.4076, 0.7759, 0.4066, 0.7931, 0.4081, 0.7931, 0.4087, 0.7911, 0.4087, 0.7911, 0.4081, 0.7931, 0.4016, 0.7931, 0.4025, 0.7911, 0.4025, 0.7911, 0.4016, 0.7928, 0.3913, 0.7928, 0.4007, 0.7908, 0.4007, 0.7908, 0.3913, 0.778, 0.4018, 0.778, 0.4023, 0.7759, 0.4023, 0.7759, 0.4018, 0.7931, 0.4025, 0.7931, 0.4036, 0.7911, 0.4036, 0.7911, 0.4025, 0.778, 0.4023, 0.778, 0.4029, 0.7759, 0.4029, 0.7759, 0.4023, 0.7931, 0.4036, 0.7931, 0.4046, 0.7911, 0.4046, 0.7911, 0.4036, 0.778, 0.4029, 0.778, 0.4037, 0.7759, 0.4037, 0.7759, 0.4029, 0.7931, 0.4046, 0.7931, 0.4056, 0.7911, 0.4056, 0.7911, 0.4046, 0.778, 0.4037, 0.778, 0.4046, 0.7759, 0.4046, 0.7759, 0.4037, 0.7931, 0.4056, 0.7931, 0.4066, 0.7911, 0.4066, 0.7911, 0.4056, 0.778, 0.4046, 0.778, 0.4056, 0.7759, 0.4056, 0.7759, 0.4046, 0.7931, 0.4066, 0.7931, 0.4074, 0.7911, 0.4074, 0.7911, 0.4066, 0.778, 0.4056, 0.778, 0.4066, 0.7759, 0.4066, 0.7759, 0.4056, 0.7911, 0.4074, 0.7911, 0.4081, 0.7908, 0.4081, 0.7908, 0.4074, 0.7928, 0.3991, 0.7928, 0.3983, 0.7931, 0.3983, 0.7931, 0.3991, 0.7911, 0.4066, 0.7911, 0.4074, 0.7908, 0.4074, 0.7908, 0.4066, 0.7928, 0.3983, 0.7928, 0.3974, 0.7931, 0.3974, 0.7931, 0.3983, 0.7911, 0.4056, 0.7911, 0.4066, 0.7908, 0.4066, 0.7908, 0.4056, 0.7928, 0.3974, 0.7928, 0.3964, 0.7931, 0.3964, 0.7931, 0.3974, 0.7911, 0.4046, 0.7911, 0.4056, 0.7908, 0.4056, 0.7908, 0.4046, 0.7928, 0.3964, 0.7928, 0.3954, 0.7931, 0.3954, 0.7931, 0.3964, 0.7911, 0.4036, 0.7911, 0.4046, 0.7908, 0.4046, 0.7908, 0.4036, 0.7928, 0.3954, 0.7928, 0.3944, 0.7931, 0.3944, 0.7931, 0.3954, 0.7911, 0.4025, 0.7911, 0.4036, 0.7908, 0.4036, 0.7908, 0.4025, 0.7928, 0.3944, 0.7928, 0.3935, 0.7931, 0.3935, 0.7931, 0.3944, 0.7759, 0.4066, 0.7759, 0.4076, 0.7757, 0.4076, 0.7757, 0.4066, 0.7911, 0.4016, 0.7911, 0.4025, 0.7908, 0.4025, 0.7908, 0.4016, 0.7928, 0.3935, 0.7928, 0.3926, 0.7931, 0.3926, 0.7931, 0.3935, 0.7759, 0.4056, 0.7759, 0.4066, 0.7757, 0.4066, 0.7757, 0.4056, 0.7906, 0.4016, 0.7906, 0.3915, 0.7908, 0.3913, 0.7908, 0.4018, 0.7798, 0.4016, 0.7806, 0.4016, 0.7808, 0.4018, 0.7798, 0.4017, 0.7789, 0.4013, 0.7798, 0.4016, 0.7798, 0.4017, 0.7788, 0.4014, 0.778, 0.4008, 0.7789, 0.4013, 0.7788, 0.4014, 0.7779, 0.4009, 0.7773, 0.4002, 0.778, 0.4008, 0.7779, 0.4009, 0.7772, 0.4003, 0.7766, 0.3994, 0.7773, 0.4002, 0.7772, 0.4003, 0.7765, 0.3995, 0.7762, 0.3985, 0.7766, 0.3994, 0.7765, 0.3995, 0.776, 0.3986, 0.7759, 0.3975, 0.7762, 0.3985, 0.776, 0.3986, 0.7758, 0.3976, 0.7758, 0.3965, 0.7759, 0.3975, 0.7758, 0.3976, 0.7757, 0.3965, 0.7759, 0.3956, 0.7758, 0.3965, 0.7757, 0.3965, 0.7758, 0.3955, 0.7762, 0.3946, 0.7759, 0.3956, 0.7758, 0.3955, 0.776, 0.3945, 0.7766, 0.3937, 0.7762, 0.3946, 0.776, 0.3945, 0.7765, 0.3936, 0.7773, 0.3929, 0.7766, 0.3937, 0.7765, 0.3936, 0.7772, 0.3928, 0.778, 0.3923, 0.7773, 0.3929, 0.7772, 0.3928, 0.7779, 0.3922, 0.7789, 0.3918, 0.778, 0.3923, 0.7779, 0.3922, 0.7788, 0.3917, 0.7798, 0.3915, 0.7789, 0.3918, 0.7788, 0.3917, 0.7798, 0.3914, 0.7806, 0.3915, 0.7798, 0.3915, 0.7798, 0.3914, 0.7808, 0.3913, 0.778, 0.4027, 0.778, 0.4019, 0.7782, 0.4019, 0.7782, 0.4027, 0.7928, 0.3998, 0.7928, 0.3991, 0.7931, 0.3991, 0.7931, 0.3998, 0.7911, 0.4081, 0.7911, 0.4087, 0.7908, 0.4087, 0.7908, 0.4081, 0.778, 0.4036, 0.778, 0.4027, 0.7782, 0.4027, 0.7782, 0.4036, 0.7785, 0.4018, 0.7785, 0.4024, 0.7782, 0.4024, 0.7782, 0.4018, 0.7759, 0.4018, 0.7759, 0.4023, 0.7757, 0.4023, 0.7757, 0.4018, 0.778, 0.4044, 0.778, 0.4036, 0.7782, 0.4036, 0.7782, 0.4044, 0.7759, 0.4023, 0.7759, 0.4029, 0.7757, 0.4029, 0.7757, 0.4023, 0.778, 0.4051, 0.778, 0.4044, 0.7782, 0.4044, 0.7782, 0.4051, 0.7759, 0.4029, 0.7759, 0.4037, 0.7757, 0.4037, 0.7757, 0.4029, 0.778, 0.4056, 0.778, 0.4051, 0.7782, 0.4051, 0.7782, 0.4056, 0.778, 0.4019, 0.778, 0.4018, 0.7782, 0.4018, 0.7782, 0.4019, 0.7759, 0.4037, 0.7759, 0.4046, 0.7757, 0.4046, 0.7757, 0.4037, 0.7928, 0.3919, 0.7928, 0.3913, 0.7931, 0.3913, 0.7931, 0.3919, 0.7759, 0.4046, 0.7759, 0.4056, 0.7757, 0.4056, 0.7757, 0.4046, 0.7928, 0.3926, 0.7928, 0.3919, 0.7931, 0.3919, 0.7931, 0.3926, 0.7785, 0.4018, 0.7787, 0.4018, 0.7787, 0.4021, 0.7785, 0.4021, 0.7911, 0.4007, 0.7911, 0.4016, 0.7908, 0.4016, 0.7908, 0.4007])
me_circle.use_remesh_preserve_volume = False
me_circle.use_remesh_preserve_attributes = False
me_circle.use_mirror_vertex_groups = False
me_circle.update()

# ---- objects
ob_plane = bpy.data.objects.new('Plane', me_plane)
ob_grid = bpy.data.objects.new('Grid', me_grid)
ob_cube_013 = bpy.data.objects.new('Cube.013', me_cube_000)
ob_cube_012 = bpy.data.objects.new('Cube.012', me_cube_000)
ob_cube_011 = bpy.data.objects.new('Cube.011', me_cube_000)
ob_cube_010 = bpy.data.objects.new('Cube.010', me_cube_000)
ob_cube_009 = bpy.data.objects.new('Cube.009', me_cube_000)
ob_cube_008 = bpy.data.objects.new('Cube.008', me_cube_000)
ob_cube_007 = bpy.data.objects.new('Cube.007', me_cube_000)
ob_cube_006 = bpy.data.objects.new('Cube.006', me_cube_000)
ob_cube_005 = bpy.data.objects.new('Cube.005', me_cube_000)
ob_cube_004 = bpy.data.objects.new('Cube.004', me_cube_000)
ob_cube_002 = bpy.data.objects.new('Cube.002', me_cube_000)
ob_cube_001 = bpy.data.objects.new('Cube.001', me_cube_000)
ob_cube_000 = bpy.data.objects.new('Cube.000', me_cube_000)
ob_circle = bpy.data.objects.new('Circle', me_circle)
ob_camera = bpy.data.objects.new('Camera', cam_camera)
ob_cube_003 = bpy.data.objects.new('Cube.003', me_cube_000)
ob_lamp = bpy.data.objects.new('Lamp', light_lamp)

# ---- transforms, parenting, visibility, modifiers, constraints
ob_plane.location = (0.0, 0.0, 0.36)
ob_plane.lineart.crease_threshold = 0.0
ob_grid.location = (0.0, 0.0, 0.0)
ob_grid.lineart.crease_threshold = 0.0
_m = ob_grid.modifiers.new('Mirror', 'MIRROR')
_m.use_axis = (False, True, False)
ob_cube_013.location = (-0.95, -0.2, 0.04532)
ob_cube_013.scale = (0.05, 0.05, 0.045)
ob_cube_013.lineart.crease_threshold = 0.0
ob_cube_012.location = (-0.95, 0.2, 0.04532)
ob_cube_012.scale = (0.05, 0.05, 0.045)
ob_cube_012.lineart.crease_threshold = 0.0
ob_cube_011.location = (-0.95, 0.45, 0.04532)
ob_cube_011.scale = (0.05, 0.05, 0.045)
ob_cube_011.lineart.crease_threshold = 0.0
ob_cube_010.location = (-0.95, 0.7, 0.04532)
ob_cube_010.scale = (0.05, 0.05, 0.045)
ob_cube_010.lineart.crease_threshold = 0.0
ob_cube_009.location = (-0.95, -0.45, 0.04532)
ob_cube_009.scale = (0.05, 0.05, 0.045)
ob_cube_009.lineart.crease_threshold = 0.0
ob_cube_008.location = (-0.95, -0.7, 0.04532)
ob_cube_008.scale = (0.05, 0.05, 0.045)
ob_cube_008.lineart.crease_threshold = 0.0
ob_cube_007.location = (-0.95, -0.95, 0.04532)
ob_cube_007.scale = (0.05, 0.05, 0.045)
ob_cube_007.lineart.crease_threshold = 0.0
ob_cube_006.location = (-0.7, -0.95, 0.04532)
ob_cube_006.scale = (0.05, 0.05, 0.045)
ob_cube_006.lineart.crease_threshold = 0.0
ob_cube_005.location = (-0.45, -0.95, 0.04532)
ob_cube_005.scale = (0.05, 0.05, 0.045)
ob_cube_005.lineart.crease_threshold = 0.0
ob_cube_004.location = (-0.2, -0.95, 0.04532)
ob_cube_004.scale = (0.05, 0.05, 0.045)
ob_cube_004.lineart.crease_threshold = 0.0
ob_cube_002.location = (-0.2, 0.95, 0.04532)
ob_cube_002.scale = (0.05, 0.05, 0.045)
ob_cube_002.lineart.crease_threshold = 0.0
ob_cube_001.location = (-0.45, 0.95, 0.04532)
ob_cube_001.scale = (0.05, 0.05, 0.045)
ob_cube_001.lineart.crease_threshold = 0.0
ob_cube_000.location = (-0.7, 0.95, 0.04532)
ob_cube_000.scale = (0.05, 0.05, 0.045)
ob_cube_000.lineart.crease_threshold = 0.0
ob_circle.location = (0.0, 0.0, 0.0)
ob_circle.lineart.crease_threshold = 0.0
ob_camera.location = (3.741, -2.304, 2.672)
ob_camera.rotation_euler = (1.109, 0.01082, 0.8149)
ob_camera.scale = (0.5, 0.5, 0.5)
ob_camera.lock_rotations_4d = False
ob_camera.empty_display_type = 'ARROWS'
ob_camera.color = (0.0, 0.0, 0.0, 0.0)
ob_camera.display_type = 'WIRE'
ob_camera.lineart.crease_threshold = 0.0
ob_cube_003.location = (-0.95, 0.95, 0.04532)
ob_cube_003.scale = (0.05, 0.05, 0.045)
ob_cube_003.lineart.crease_threshold = 0.0
ob_lamp.location = (2.038, 1.453, 2.952)
ob_lamp.rotation_euler = (0.6503, 0.05522, 1.866)
ob_lamp.scale = (0.5, 0.5, 0.5)
ob_lamp.lock_rotations_4d = False
ob_lamp.empty_display_type = 'ARROWS'
ob_lamp.color = (0.0, 0.0, 0.0, 0.0)
ob_lamp.lineart.crease_threshold = 0.0

# ---- collection membership
col_collection_1.objects.link(ob_plane)
col_collection_1.objects.link(ob_grid)
col_collection_1.objects.link(ob_cube_013)
col_collection_1.objects.link(ob_cube_012)
col_collection_1.objects.link(ob_cube_011)
col_collection_1.objects.link(ob_cube_010)
col_collection_1.objects.link(ob_cube_009)
col_collection_1.objects.link(ob_cube_008)
col_collection_1.objects.link(ob_cube_007)
col_collection_1.objects.link(ob_cube_006)
col_collection_1.objects.link(ob_cube_005)
col_collection_1.objects.link(ob_cube_004)
col_collection_1.objects.link(ob_cube_002)
col_collection_1.objects.link(ob_cube_001)
col_collection_1.objects.link(ob_cube_000)
col_collection_1.objects.link(ob_circle)
col_collection_1.objects.link(ob_camera)
col_collection_1.objects.link(ob_cube_003)
col_collection_1.objects.link(ob_lamp)

# ---- scene / render settings (as saved in the file)
scene.frame_start = 1; scene.frame_end = 250; scene.frame_set(1)
scene.render.engine = 'BLENDER_EEVEE_NEXT'
scene.render.resolution_percentage = 50
scene.render.dither_intensity = 0.0
scene.cycles.use_denoising = False
scene.cycles.samples = 128
scene.cycles.sampling_pattern = 'TABULATED_SOBOL'
scene.cycles.light_sampling_threshold = 0.0
scene.cycles.use_adaptive_sampling = False
scene.cycles.use_light_tree = False
scene.cycles.blur_glossy = 0.0
scene.cycles.sample_clamp_indirect = 0.0
scene.view_settings.view_transform = 'Standard'
bpy.context.view_layer.update()

# ---- added for rendering (the .blend has no active camera): camera
cam_auto = bpy.data.cameras.new('AutoCamera')
cam_auto.lens = 50.0
cam_auto.sensor_width = 36.0
cam_auto.clip_end = 1000.0
ob_auto_camera = bpy.data.objects.new('AutoCamera', cam_auto)
scene.collection.objects.link(ob_auto_camera)
ob_auto_camera.location = (2.65751, -3.18902, 2.37601)
ob_auto_camera.rotation_euler = (1.09748, -7.21219e-08, 0.694738)
scene.camera = ob_auto_camera
bpy.context.view_layer.update()
